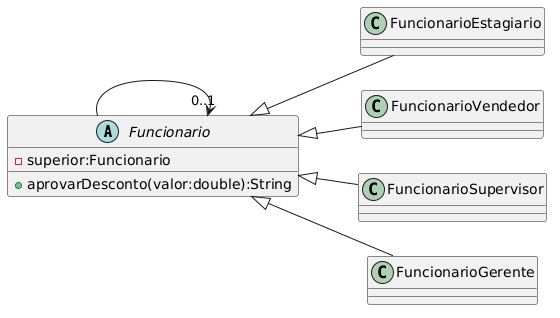

The diagram above was rendered by PlantUML. Its source (embedded in the PNG):
@startuml
left to right direction

abstract class Funcionario{
    - superior:Funcionario
    + aprovarDesconto(valor:double):String
}
Funcionario --> "0..1" Funcionario
class FuncionarioEstagiario extends Funcionario
class FuncionarioVendedor extends Funcionario
class FuncionarioSupervisor extends Funcionario
class FuncionarioGerente extends Funcionario
@enduml